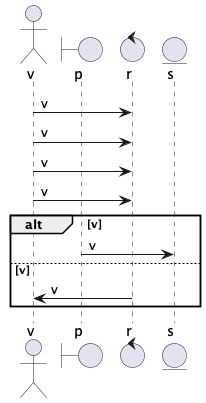

The diagram above was rendered by PlantUML. Its source (embedded in the PNG):
@startuml
actor v
boundary p
control r
entity s
v -> r : v
v -> r : v
v -> r : v
v -> r : v
alt v
p -> s : v
else v
r -> v : v
end
@enduml